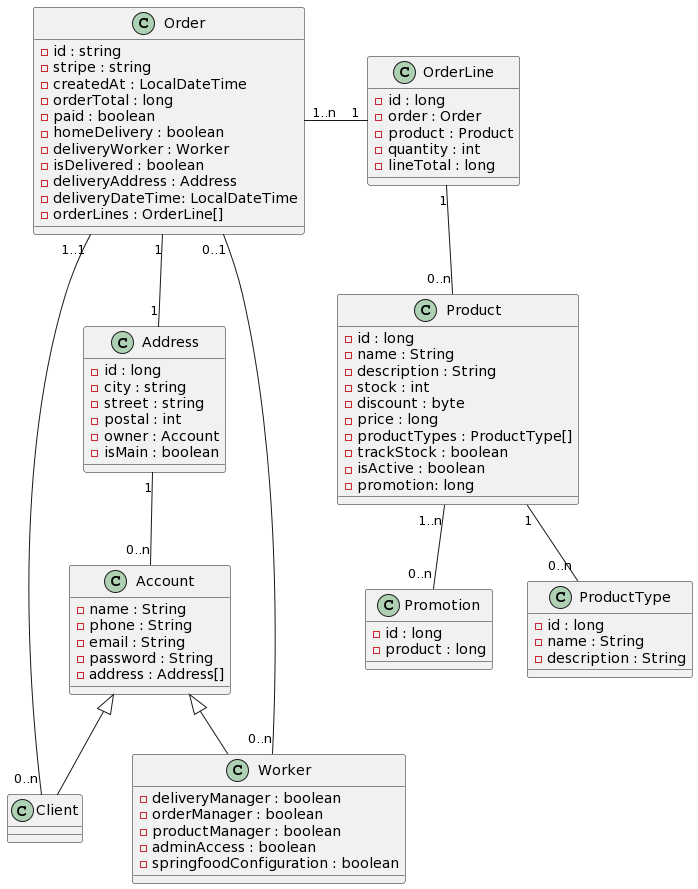

The diagram above was rendered by PlantUML. Its source (embedded in the PNG):
@startuml
Address "1" -- "0..n" Account
Address "1" -u- "1" Order
Client "0..n" -- "1..1" Order
Worker "0..n" --- "0..1" Order
Order "1..n" -r- "1" OrderLine 
OrderLine "1" -- "0..n" Product
Product "1" -d- "0..n" ProductType
Product "1..n" -d- "0..n" Promotion

Class Address {
    - id : long
    - city : string
    - street : string
    - postal : int
    - owner : Account
    - isMain : boolean
}

Class Account {
    - name : String
    - phone : String
    - email : String
    - password : String
    - address : Address[]
}

Class Worker extends Account{
    - deliveryManager : boolean
    - orderManager : boolean
    - productManager : boolean
    - adminAccess : boolean
    - springfoodConfiguration : boolean
}

Class Client extends Account{

}

Class Order {
    - id : string
    - stripe : string
    - createdAt : LocalDateTime
    - orderTotal : long
    - paid : boolean
    - homeDelivery : boolean
    - deliveryWorker : Worker
    - isDelivered : boolean
    - deliveryAddress : Address
    - deliveryDateTime: LocalDateTime
    - orderLines : OrderLine[]
}

Class OrderLine {
    - id : long
    - order : Order
    - product : Product
    - quantity : int
    - lineTotal : long
}

Class Product {
    - id : long
    - name : String
    - description : String
    - stock : int
    - discount : byte
    - price : long
    - productTypes : ProductType[]
    - trackStock : boolean
    - isActive : boolean
    - promotion: long
}

Class Promotion {
    - id : long
    - product : long
}

Class ProductType {
    - id : long
    - name : String
    - description : String
}
@enduml